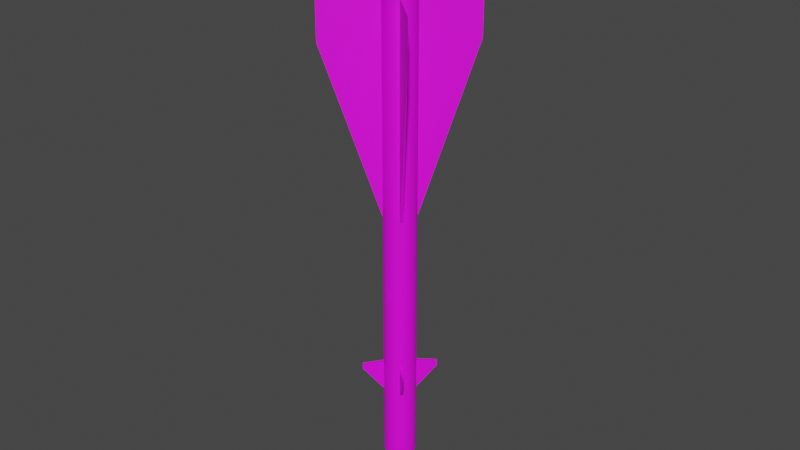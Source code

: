 # Source: R-40R.blend  (saved by Blender 2.80.75; exported with 4.5.12 LTS)
import bpy
from mathutils import Matrix  # noqa: F401  (used for matrix-valued properties, if any)

bpy.ops.wm.read_factory_settings(use_empty=True)
scene = bpy.context.scene
scene.name = 'Scene'

# ---- collections
col_collection = bpy.data.collections.new('Collection'); scene.collection.children.link(col_collection)

# ---- images (referenced by path relative to the original .blend; pixels are not part of the script)
import os
ASSET_DIR = os.environ.get("B2B_ASSET_DIR", "")  # directory of the original .blend (textures are referenced by path, not embedded)
HERE = os.path.dirname(os.path.abspath(__file__))  # packed textures are extracted next to this script under _unpacked/

def load_image(name, relpath, width, height, colorspace="sRGB"):
    """Load a texture the original file referenced (path relative to the .blend, or extracted next to this script)."""
    p = next((c for c in (os.path.join(HERE, relpath), os.path.join(ASSET_DIR, relpath)) if relpath and os.path.exists(c)), "")
    if p:
        img = bpy.data.images.load(p, check_existing=True)
        img.name = name
    else:  # same state as the original file: an image datablock whose file is absent (Cycles renders it pink)
        img = bpy.data.images.new(name, width, height)
        img.source = "FILE"
        img.filepath = "//" + (relpath or name)
    img.colorspace_settings.name = colorspace
    return img
img_r_23_png = load_image('R-23.png', 'R-23.png', 1024, 1024, 'sRGB')

# ---- materials (node trees are filled in below, after node groups)
mat_r40r = bpy.data.materials.new('R40R')
mat_r40r.use_transparent_shadow = False

# ---- material node trees
mat_r40r.use_nodes = True; mat_r40r.node_tree.nodes.clear()
_N = mat_r40r.node_tree.nodes; _L = mat_r40r.node_tree.links
n0 = _N.new('ShaderNodeOutputMaterial'); n0.name = 'Material Output'; n0.location = (300, 300)
n1 = _N.new('ShaderNodeBsdfPrincipled'); n1.name = 'Principled BSDF'; n1.location = (10, 300)
n1.distribution = 'GGX'
n1.subsurface_method = 'BURLEY'
n1.inputs[3].default_value = 1.45
n1.inputs[27].default_value = (0.0, 0.0, 0.0, 1.0)
n1.inputs[28].default_value = 1.0
n2 = _N.new('ShaderNodeTexImage'); n2.name = 'Image Texture'; n2.location = (-263, 153)
n2.image = img_r_23_png
_L.new(n1.outputs[0], n0.inputs[0])
_L.new(n2.outputs[0], n1.inputs[0])
n0.is_active_output = True

# ---- world
world_world = bpy.data.worlds.new('World'); scene.world = world_world
world_world.use_nodes = True; world_world.node_tree.nodes.clear()
_N = world_world.node_tree.nodes; _L = world_world.node_tree.links
n0 = _N.new('ShaderNodeOutputWorld'); n0.name = 'World Output'; n0.location = (300, 300)
n1 = _N.new('ShaderNodeBackground'); n1.name = 'Background'; n1.location = (10, 300)
n1.inputs[0].default_value = (0.05088, 0.05088, 0.05088, 1.0)
_L.new(n1.outputs[0], n0.inputs[0])
n0.is_active_output = True
world_world.color = (0.05088, 0.05088, 0.05088)
world_world.use_sun_shadow = False
world_world.sun_shadow_jitter_overblur = 0.0

# ---- meshes
me_cylinder = bpy.data.meshes.new('Cylinder')
me_cylinder.from_pydata([(0.1007, 0.9949, -16.79), (0.1007, 0.9949, 15.17), (0.2929, 0.9562, -16.79), (0.2929, 0.9562, 15.17), (0.4738, 0.8806, -16.79), (0.4738, 0.8806, 15.17), (0.6365, 0.7713, -16.79), (0.6365, 0.7713, 15.17), (0.7747, 0.6323, -16.79), (0.7747, 0.6323, 15.17), (0.8832, 0.469, -16.79), (0.8832, 0.469, 15.17), (0.9577, 0.2877, -16.79), (0.9577, 0.2877, 15.17), (0.9954, 0.09533, -16.79), (0.9954, 0.09533, 15.17), (0.9949, -0.1007, -16.79), (0.9949, -0.1007, 15.17), (0.9562, -0.2929, -16.79), (0.9562, -0.2929, 15.17), (0.8806, -0.4738, -16.79), (0.8806, -0.4738, 15.17), (0.7713, -0.6365, -16.79), (0.7713, -0.6365, 15.17), (0.6323, -0.7747, -16.79), (0.6323, -0.7747, 15.17), (0.469, -0.8832, -16.79), (0.469, -0.8832, 15.17), (0.2877, -0.9577, -16.79), (0.2877, -0.9577, 15.17), (0.09533, -0.9954, -16.79), (0.09533, -0.9954, 15.17), (-0.1007, -0.9949, -16.79), (-0.1007, -0.9949, 15.17), (-0.2929, -0.9562, -16.79), (-0.2929, -0.9562, 15.17), (-0.4738, -0.8806, -16.79), (-0.4738, -0.8806, 15.17), (-0.6365, -0.7713, -16.79), (-0.6365, -0.7713, 15.17), (-0.7747, -0.6323, -16.79), (-0.7747, -0.6323, 15.17), (-0.8832, -0.469, -16.79), (-0.8832, -0.469, 15.17), (-0.9577, -0.2877, -16.79), (-0.9577, -0.2877, 15.17), (-0.9954, -0.09533, -16.79), (-0.9954, -0.09533, 15.17), (-0.9949, 0.1007, -16.79), (-0.9949, 0.1007, 15.17), (-0.9562, 0.2929, -16.79), (-0.9562, 0.2929, 15.17), (-0.8806, 0.4738, -16.79), (-0.8806, 0.4738, 15.17), (-0.7713, 0.6365, -16.79), (-0.7713, 0.6365, 15.17), (-0.6323, 0.7747, -16.79), (-0.6323, 0.7747, 15.17), (-0.469, 0.8832, -16.79), (-0.469, 0.8832, 15.17), (-0.2877, 0.9577, -16.79), (-0.2877, 0.9577, 15.17), (-0.09533, 0.9954, -16.79), (-0.09533, 0.9954, 15.17), (-0.1749, 0.5821, 16.29), (-0.2851, 0.5368, 16.29), (-0.3843, 0.4709, 16.29), (-0.4688, 0.3869, 16.29), (-0.5353, 0.288, 16.29), (-0.5812, 0.178, 16.29), (-0.6047, 0.06121, 16.29), (-0.605, -0.05794, 16.29), (-0.5821, -0.1749, 16.29), (-0.5368, -0.2851, 16.29), (-0.4709, -0.3843, 16.29), (-0.3869, -0.4688, 16.29), (-0.288, -0.5353, 16.29), (-0.178, -0.5812, 16.29), (-0.06121, -0.6047, 16.29), (0.05794, -0.605, 16.29), (0.1749, -0.5821, 16.29), (0.2851, -0.5368, 16.29), (0.3843, -0.4709, 16.29), (0.4688, -0.3869, 16.29), (0.5353, -0.288, 16.29), (0.5812, -0.178, 16.29), (0.6047, -0.06121, 16.29), (0.605, 0.05794, 16.29), (0.5821, 0.1749, 16.29), (0.5368, 0.2851, 16.29), (0.4709, 0.3843, 16.29), (0.3869, 0.4688, 16.29), (0.288, 0.5353, 16.29), (0.06121, 0.6047, 16.29), (0.178, 0.5812, 16.29), (-0.05794, 0.605, 16.29), (0.07225, 0.7139, 16.29), (-0.0684, 0.7142, 16.29), (-0.2064, 0.6872, 16.29), (-0.3365, 0.6337, 16.29), (-0.4537, 0.5559, 16.29), (-0.5534, 0.4567, 16.29), (-0.6319, 0.3399, 16.29), (-0.686, 0.2101, 16.29), (-0.7139, 0.07226, 16.29), (-0.7142, -0.0684, 16.29), (-0.6872, -0.2064, 16.29), (-0.6337, -0.3365, 16.29), (-0.5559, -0.4537, 16.29), (-0.4567, -0.5534, 16.29), (-0.3399, -0.6319, 16.29), (-0.2101, -0.686, 16.29), (-0.07226, -0.7139, 16.29), (0.0684, -0.7142, 16.29), (0.2064, -0.6872, 16.29), (0.3365, -0.6337, 16.29), (0.4537, -0.5559, 16.29), (0.5534, -0.4567, 16.29), (0.6319, -0.3399, 16.29), (0.686, -0.2101, 16.29), (0.7139, -0.07225, 16.29), (0.7142, 0.0684, 16.29), (0.6872, 0.2064, 16.29), (0.6337, 0.3365, 16.29), (0.5559, 0.4537, 16.29), (0.4567, 0.5534, 16.29), (0.3399, 0.6319, 16.29), (0.2101, 0.686, 16.29), (0.01974, 0.195, 18.05), (-0.01869, 0.1951, 18.05), (-0.05639, 0.1877, 18.05), (-0.09193, 0.1731, 18.05), (-0.1239, 0.1518, 18.05), (-0.1512, 0.1248, 18.05), (-0.1726, 0.09286, 18.05), (-0.1874, 0.0574, 18.05), (-0.195, 0.01974, 18.05), (-0.1951, -0.01868, 18.05), (-0.1877, -0.05639, 18.05), (-0.1731, -0.09193, 18.05), (-0.1518, -0.1239, 18.05), (-0.1248, -0.1512, 18.05), (-0.09286, -0.1726, 18.05), (-0.0574, -0.1874, 18.05), (-0.01974, -0.195, 18.05), (0.01868, -0.1951, 18.05), (0.05639, -0.1877, 18.05), (0.09192, -0.1731, 18.05), (0.1239, -0.1518, 18.05), (0.1512, -0.1247, 18.05), (0.1726, -0.09286, 18.05), (0.1874, -0.0574, 18.05), (0.195, -0.01974, 18.05), (0.1951, 0.01869, 18.05), (0.1877, 0.05639, 18.05), (0.1731, 0.09193, 18.05), (0.1518, 0.1239, 18.05), (0.1247, 0.1512, 18.05), (0.09286, 0.1726, 18.05), (0.0574, 0.1874, 18.05), (0.07504, 0.7414, 16.29), (-0.07104, 0.7418, 16.29), (-0.2144, 0.7137, 16.29), (-0.3495, 0.6582, 16.29), (-0.4712, 0.5773, 16.29), (-0.5748, 0.4743, 16.29), (-0.6563, 0.3531, 16.29), (-0.7125, 0.2182, 16.29), (-0.7414, 0.07505, 16.29), (-0.7418, -0.07104, 16.29), (-0.7137, -0.2144, 16.29), (-0.6582, -0.3495, 16.29), (-0.5773, -0.4712, 16.29), (-0.4743, -0.5748, 16.29), (-0.3531, -0.6563, 16.29), (-0.2182, -0.7125, 16.29), (-0.07505, -0.7414, 16.29), (0.07104, -0.7418, 16.29), (0.2144, -0.7137, 16.29), (0.3495, -0.6582, 16.29), (0.4712, -0.5773, 16.29), (0.5748, -0.4743, 16.29), (0.6563, -0.3531, 16.29), (0.7125, -0.2182, 16.29), (0.7414, -0.07504, 16.29), (0.7418, 0.07104, 16.29), (0.7137, 0.2144, 16.29), (0.6582, 0.3495, 16.29), (0.5773, 0.4712, 16.29), (0.4743, 0.5748, 16.29), (0.3531, 0.6563, 16.29), (0.2182, 0.7125, 16.29), (0.05842, 0.5772, 16.29), (-0.0553, 0.5775, 16.29), (-0.1669, 0.5556, 16.29), (-0.2721, 0.5123, 16.29), (-0.3668, 0.4494, 16.29), (-0.4474, 0.3692, 16.29), (-0.5109, 0.2748, 16.29), (-0.5547, 0.1699, 16.29), (-0.5772, 0.05842, 16.29), (-0.5775, -0.0553, 16.29), (-0.5556, -0.1669, 16.29), (-0.5123, -0.2721, 16.29), (-0.4494, -0.3668, 16.29), (-0.3692, -0.4474, 16.29), (-0.2748, -0.5109, 16.29), (-0.1699, -0.5547, 16.29), (-0.05842, -0.5772, 16.29), (0.0553, -0.5775, 16.29), (0.1669, -0.5556, 16.29), (0.2721, -0.5123, 16.29), (0.3668, -0.4494, 16.29), (0.4474, -0.3692, 16.29), (0.5109, -0.2748, 16.29), (0.5547, -0.1699, 16.29), (0.5772, -0.05842, 16.29), (0.5775, 0.0553, 16.29), (0.5556, 0.1669, 16.29), (0.5123, 0.2721, 16.29), (0.4494, 0.3668, 16.29), (0.3692, 0.4474, 16.29), (0.2748, 0.5109, 16.29), (0.1699, 0.5547, 16.29), (-0.0684, 0.7142, 15.91), (-0.05794, 0.605, 15.91), (0.06121, 0.6047, 15.91), (0.07225, 0.7139, 15.91), (-0.2064, 0.6872, 15.91), (-0.1749, 0.5821, 15.91), (-0.3365, 0.6337, 15.91), (-0.2851, 0.5368, 15.91), (-0.4537, 0.5559, 15.91), (-0.3843, 0.4709, 15.91), (-0.5534, 0.4567, 15.91), (-0.4688, 0.3869, 15.91), (-0.6319, 0.3399, 15.91), (-0.5353, 0.288, 15.91), (-0.686, 0.2101, 15.91), (-0.5812, 0.178, 15.91), (-0.7139, 0.07226, 15.91), (-0.6047, 0.06121, 15.91), (-0.7142, -0.0684, 15.91), (-0.605, -0.05794, 15.91), (-0.6872, -0.2064, 15.91), (-0.5821, -0.1749, 15.91), (-0.6337, -0.3365, 15.91), (-0.5368, -0.2851, 15.91), (-0.5559, -0.4537, 15.91), (-0.4709, -0.3843, 15.91), (-0.4567, -0.5534, 15.91), (-0.3869, -0.4688, 15.91), (-0.3399, -0.6319, 15.91), (-0.288, -0.5353, 15.91), (-0.2101, -0.686, 15.91), (-0.178, -0.5812, 15.91), (-0.07226, -0.7139, 15.91), (-0.06121, -0.6047, 15.91), (0.0684, -0.7142, 15.91), (0.05794, -0.605, 15.91), (0.2064, -0.6872, 15.91), (0.1749, -0.5821, 15.91), (0.3365, -0.6337, 15.91), (0.2851, -0.5368, 15.91), (0.4537, -0.5559, 15.91), (0.3843, -0.4709, 15.91), (0.5534, -0.4567, 15.91), (0.4688, -0.3869, 15.91), (0.6319, -0.3399, 15.91), (0.5353, -0.288, 15.91), (0.686, -0.2101, 15.91), (0.5812, -0.178, 15.91), (0.7139, -0.07225, 15.91), (0.6047, -0.06121, 15.91), (0.7142, 0.0684, 15.91), (0.605, 0.05794, 15.91), (0.6872, 0.2064, 15.91), (0.5821, 0.1749, 15.91), (0.6337, 0.3365, 15.91), (0.5368, 0.2851, 15.91), (0.5559, 0.4537, 15.91), (0.4709, 0.3843, 15.91), (0.4567, 0.5534, 15.91), (0.3869, 0.4688, 15.91), (0.3399, 0.6319, 15.91), (0.288, 0.5353, 15.91), (0.2101, 0.686, 15.91), (0.178, 0.5812, 15.91), (0.0304, 0.3003, 18.05), (-0.02878, 0.3005, 18.05), (-0.08685, 0.2891, 18.05), (-0.1416, 0.2666, 18.05), (-0.1909, 0.2339, 18.05), (-0.2328, 0.1921, 18.05), (-0.2658, 0.143, 18.05), (-0.2886, 0.08841, 18.05), (-0.3003, 0.0304, 18.05), (-0.3005, -0.02878, 18.05), (-0.2891, -0.08685, 18.05), (-0.2666, -0.1416, 18.05), (-0.2339, -0.1909, 18.05), (-0.1921, -0.2328, 18.05), (-0.143, -0.2658, 18.05), (-0.08841, -0.2886, 18.05), (-0.0304, -0.3003, 18.05), (0.02877, -0.3005, 18.05), (0.08684, -0.2891, 18.05), (0.1416, -0.2666, 18.05), (0.1909, -0.2339, 18.05), (0.2328, -0.1921, 18.05), (0.2658, -0.143, 18.05), (0.2886, -0.08841, 18.05), (0.3003, -0.0304, 18.05), (0.3005, 0.02878, 18.05), (0.2891, 0.08685, 18.05), (0.2666, 0.1416, 18.05), (0.2339, 0.1909, 18.05), (0.1921, 0.2328, 18.05), (0.143, 0.2658, 18.05), (0.0884, 0.2886, 18.05), (0.1007, 0.9949, -12.22), (0.2929, 0.9562, -12.22), (0.4738, 0.8806, -12.22), (0.6365, 0.7713, -12.22), (0.7747, 0.6323, -12.22), (0.8832, 0.469, -12.22), (0.9577, 0.2877, -12.22), (0.9954, 0.09533, -12.22), (0.9949, -0.1007, -12.22), (0.9562, -0.2929, -12.22), (0.8806, -0.4738, -12.22), (0.7713, -0.6365, -12.22), (0.6323, -0.7747, -12.22), (0.469, -0.8832, -12.22), (0.2877, -0.9577, -12.22), (0.09533, -0.9954, -12.22), (-0.1007, -0.9949, -12.22), (-0.2929, -0.9562, -12.22), (-0.4738, -0.8806, -12.22), (-0.6365, -0.7713, -12.22), (-0.7747, -0.6323, -12.22), (-0.8832, -0.469, -12.22), (-0.9577, -0.2877, -12.22), (-0.9954, -0.09533, -12.22), (-0.9949, 0.1007, -12.22), (-0.9562, 0.2929, -12.22), (-0.8806, 0.4738, -12.22), (-0.7713, 0.6365, -12.22), (-0.6323, 0.7747, -12.22), (-0.469, 0.8832, -12.22), (-0.2877, 0.9577, -12.22), (-0.09533, 0.9954, -12.22), (0.1007, 0.9949, -10.28), (0.2929, 0.9562, -10.28), (0.4738, 0.8806, -10.28), (0.6365, 0.7713, -10.28), (0.7747, 0.6323, -10.28), (0.8832, 0.469, -10.28), (0.9577, 0.2877, -10.28), (0.9954, 0.09533, -10.28), (0.9949, -0.1007, -10.28), (0.9562, -0.2929, -10.28), (0.8806, -0.4738, -10.28), (0.7713, -0.6365, -10.28), (0.6323, -0.7747, -10.28), (0.469, -0.8832, -10.28), (0.2877, -0.9577, -10.28), (0.09533, -0.9954, -10.28), (-0.1007, -0.9949, -10.28), (-0.2929, -0.9562, -10.28), (-0.4738, -0.8806, -10.28), (-0.6365, -0.7713, -10.28), (-0.7747, -0.6323, -10.28), (-0.8832, -0.469, -10.28), (-0.9577, -0.2877, -10.28), (-0.9954, -0.09533, -10.28), (-0.9949, 0.1007, -10.28), (-0.9562, 0.2929, -10.28), (-0.8806, 0.4738, -10.28), (-0.7713, 0.6365, -10.28), (-0.6323, 0.7747, -10.28), (-0.469, 0.8832, -10.28), (-0.2877, 0.9577, -10.28), (-0.09533, 0.9954, -10.28), (0.1007, 0.9949, 12.45), (0.2929, 0.9562, 12.45), (0.4738, 0.8806, 12.45), (0.6365, 0.7713, 12.45), (0.7747, 0.6323, 12.45), (0.8832, 0.469, 12.45), (0.9577, 0.2877, 12.45), (0.9954, 0.09533, 12.45), (0.9949, -0.1007, 12.45), (0.9562, -0.2929, 12.45), (0.8806, -0.4738, 12.45), (0.7713, -0.6365, 12.45), (0.6323, -0.7747, 12.45), (0.469, -0.8832, 12.45), (0.2877, -0.9577, 12.45), (0.09533, -0.9954, 12.45), (-0.1007, -0.9949, 12.45), (-0.2929, -0.9562, 12.45), (-0.4738, -0.8806, 12.45), (-0.6365, -0.7713, 12.45), (-0.7747, -0.6323, 12.45), (-0.8832, -0.469, 12.45), (-0.9577, -0.2877, 12.45), (-0.9954, -0.09533, 12.45), (-0.9949, 0.1007, 12.45), (-0.9562, 0.2929, 12.45), (-0.8806, 0.4738, 12.45), (-0.7713, 0.6365, 12.45), (-0.6323, 0.7747, 12.45), (-0.469, 0.8832, 12.45), (-0.2877, 0.9577, 12.45), (-0.09533, 0.9954, 12.45), (0.2929, 0.9562, -0.4094), (0.4738, 0.8806, -0.4094), (0.6365, 0.7713, -0.4094), (0.7747, 0.6323, -0.4094), (0.8832, 0.469, -0.4094), (0.9577, 0.2877, -0.4094), (0.9954, 0.09533, -0.4094), (0.9949, -0.1007, -0.4094), (0.9562, -0.2929, -0.4094), (0.8806, -0.4738, -0.4094), (0.7713, -0.6365, -0.4094), (0.6323, -0.7747, -0.4094), (0.469, -0.8832, -0.4094), (0.2877, -0.9577, -0.4094), (0.09533, -0.9954, -0.4094), (-0.1007, -0.9949, -0.4094), (-0.2929, -0.9562, -0.4094), (-0.4738, -0.8806, -0.4094), (-0.6365, -0.7713, -0.4094), (-0.7747, -0.6323, -0.4094), (-0.8832, -0.469, -0.4094), (-0.9577, -0.2877, -0.4094), (-0.9954, -0.09533, -0.4094), (-0.9949, 0.1007, -0.4094), (-0.9562, 0.2929, -0.4094), (-0.8806, 0.4738, -0.4094), (-0.7713, 0.6365, -0.4094), (-0.6323, 0.7747, -0.4094), (-0.469, 0.8832, -0.4094), (-0.2877, 0.9577, -0.4094), (-0.09533, 0.9954, -0.4094), (0.1007, 0.9949, -0.4094), (3.11, -3.127, 12.45), (-3.127, -3.11, 12.45), (3.11, -3.127, 9.916), (3.127, 3.11, 12.45), (-3.127, -3.11, 9.916), (3.127, 3.11, 9.916), (-3.11, 3.127, 12.45), (1.598, -1.607, -10.79), (-3.11, 3.127, 9.916), (1.598, -1.607, -10.36), (1.607, 1.598, -10.36), (1.607, 1.598, -10.79), (-1.598, 1.607, -10.36), (-1.598, 1.607, -10.79), (-1.607, -1.598, -10.79), (-1.607, -1.598, -10.36), (0.01973, 0.195, 17.18), (-0.01869, 0.1951, 17.18), (-0.0564, 0.1877, 17.18), (-0.09193, 0.1731, 17.18), (-0.1239, 0.1518, 17.18), (-0.1512, 0.1248, 17.18), (-0.1726, 0.09286, 17.18), (-0.1874, 0.0574, 17.18), (-0.195, 0.01974, 17.18), (-0.1951, -0.01868, 17.18), (-0.1877, -0.05639, 17.18), (-0.1731, -0.09193, 17.18), (-0.1519, -0.1239, 17.18), (-0.1248, -0.1512, 17.18), (-0.09287, -0.1726, 17.18), (-0.05741, -0.1874, 17.18), (-0.01974, -0.195, 17.18), (0.01868, -0.1951, 17.18), (0.05638, -0.1877, 17.18), (0.09192, -0.1731, 17.18), (0.1239, -0.1518, 17.18), (0.1512, -0.1247, 17.18), (0.1726, -0.09286, 17.18), (0.1874, -0.0574, 17.18), (0.195, -0.01974, 17.18), (0.1951, 0.01869, 17.18), (0.1877, 0.05639, 17.18), (0.1731, 0.09193, 17.18), (0.1518, 0.1239, 17.18), (0.1247, 0.1512, 17.18), (0.09285, 0.1726, 17.18), (0.0574, 0.1874, 17.18), (-4.069e-06, -9.462e-07, -20.12)], [], [(384, 1, 3, 385), (385, 3, 5, 386), (386, 5, 7, 387), (387, 7, 9, 388), (388, 9, 11, 389), (389, 11, 13, 390), (390, 13, 15, 391), (391, 15, 17, 392), (392, 17, 19, 393), (393, 19, 21, 394), (394, 21, 23, 395), (395, 23, 25, 396), (396, 25, 27, 397), (397, 27, 29, 398), (398, 29, 31, 399), (399, 31, 33, 400), (400, 33, 35, 401), (401, 35, 37, 402), (402, 37, 39, 403), (403, 39, 41, 404), (404, 41, 43, 405), (405, 43, 45, 406), (406, 45, 47, 407), (407, 47, 49, 408), (408, 49, 51, 409), (409, 51, 53, 410), (410, 53, 55, 411), (411, 55, 57, 412), (412, 57, 59, 413), (413, 59, 61, 414), (17, 15, 185, 184), (414, 61, 63, 415), (415, 63, 1, 384), (210, 211, 307, 306), (35, 33, 176, 175), (53, 51, 167, 166), (9, 7, 189, 188), (27, 25, 180, 179), (45, 43, 171, 170), (63, 61, 162, 161), (19, 17, 184, 183), (37, 35, 175, 174), (55, 53, 166, 165), (11, 9, 188, 187), (29, 27, 179, 178), (47, 45, 170, 169), (3, 1, 160, 191), (1, 63, 161, 160), (21, 19, 183, 182), (39, 37, 174, 173), (57, 55, 165, 164), (13, 11, 187, 186), (31, 29, 178, 177), (49, 47, 169, 168), (5, 3, 191, 190), (23, 21, 182, 181), (41, 39, 173, 172), (59, 57, 164, 163), (15, 13, 186, 185), (33, 31, 177, 176), (51, 49, 168, 167), (7, 5, 190, 189), (25, 23, 181, 180), (43, 41, 172, 171), (61, 59, 163, 162), (84, 83, 267, 269), (96, 97, 224, 227), (122, 123, 278, 276), (83, 82, 265, 267), (121, 122, 276, 274), (82, 81, 263, 265), (120, 121, 274, 272), (81, 80, 261, 263), (119, 120, 272, 270), (80, 79, 259, 261), (118, 119, 270, 268), (79, 78, 257, 259), (117, 118, 268, 266), (78, 77, 255, 257), (116, 117, 266, 264), (77, 76, 253, 255), (115, 116, 264, 262), (76, 75, 251, 253), (114, 115, 262, 260), (75, 74, 249, 251), (113, 114, 260, 258), (74, 73, 247, 249), (112, 113, 258, 256), (73, 72, 245, 247), (111, 112, 256, 254), (72, 71, 243, 245), (110, 111, 254, 252), (71, 70, 241, 243), (109, 110, 252, 250), (70, 69, 239, 241), (108, 109, 250, 248), (69, 68, 237, 239), (197, 198, 294, 293), (211, 212, 308, 307), (198, 199, 295, 294), (212, 213, 309, 308), (199, 200, 296, 295), (213, 214, 310, 309), (200, 201, 297, 296), (214, 215, 311, 310), (201, 202, 298, 297), (215, 216, 312, 311), (202, 203, 299, 298), (216, 217, 313, 312), (203, 204, 300, 299), (217, 218, 314, 313), (204, 205, 301, 300), (218, 219, 315, 314), (205, 206, 302, 301), (192, 193, 289, 288), (219, 220, 316, 315), (206, 207, 303, 302), (193, 194, 290, 289), (220, 221, 317, 316), (207, 208, 304, 303), (194, 195, 291, 290), (221, 222, 318, 317), (208, 209, 305, 304), (195, 196, 292, 291), (222, 223, 319, 318), (209, 210, 306, 305), (196, 197, 293, 292), (223, 192, 288, 319), (97, 96, 160, 161), (98, 97, 161, 162), (99, 98, 162, 163), (100, 99, 163, 164), (101, 100, 164, 165), (102, 101, 165, 166), (103, 102, 166, 167), (104, 103, 167, 168), (105, 104, 168, 169), (106, 105, 169, 170), (107, 106, 170, 171), (108, 107, 171, 172), (109, 108, 172, 173), (110, 109, 173, 174), (111, 110, 174, 175), (112, 111, 175, 176), (113, 112, 176, 177), (114, 113, 177, 178), (115, 114, 178, 179), (116, 115, 179, 180), (117, 116, 180, 181), (118, 117, 181, 182), (119, 118, 182, 183), (120, 119, 183, 184), (121, 120, 184, 185), (122, 121, 185, 186), (123, 122, 186, 187), (124, 123, 187, 188), (125, 124, 188, 189), (126, 125, 189, 190), (127, 126, 190, 191), (96, 127, 191, 160), (93, 95, 193, 192), (95, 64, 194, 193), (64, 65, 195, 194), (65, 66, 196, 195), (66, 67, 197, 196), (67, 68, 198, 197), (68, 69, 199, 198), (69, 70, 200, 199), (70, 71, 201, 200), (71, 72, 202, 201), (72, 73, 203, 202), (73, 74, 204, 203), (74, 75, 205, 204), (75, 76, 206, 205), (76, 77, 207, 206), (77, 78, 208, 207), (78, 79, 209, 208), (79, 80, 210, 209), (80, 81, 211, 210), (81, 82, 212, 211), (82, 83, 213, 212), (83, 84, 214, 213), (84, 85, 215, 214), (85, 86, 216, 215), (86, 87, 217, 216), (87, 88, 218, 217), (88, 89, 219, 218), (89, 90, 220, 219), (90, 91, 221, 220), (91, 92, 222, 221), (92, 94, 223, 222), (94, 93, 192, 223), (225, 226, 227, 224), (229, 225, 224, 228), (231, 229, 228, 230), (233, 231, 230, 232), (235, 233, 232, 234), (237, 235, 234, 236), (239, 237, 236, 238), (241, 239, 238, 240), (243, 241, 240, 242), (245, 243, 242, 244), (247, 245, 244, 246), (249, 247, 246, 248), (251, 249, 248, 250), (253, 251, 250, 252), (255, 253, 252, 254), (257, 255, 254, 256), (259, 257, 256, 258), (261, 259, 258, 260), (263, 261, 260, 262), (265, 263, 262, 264), (267, 265, 264, 266), (269, 267, 266, 268), (271, 269, 268, 270), (273, 271, 270, 272), (275, 273, 272, 274), (277, 275, 274, 276), (279, 277, 276, 278), (281, 279, 278, 280), (283, 281, 280, 282), (285, 283, 282, 284), (287, 285, 284, 286), (226, 287, 286, 227), (123, 124, 280, 278), (97, 98, 228, 224), (85, 84, 269, 271), (124, 125, 282, 280), (98, 99, 230, 228), (86, 85, 271, 273), (125, 126, 284, 282), (99, 100, 232, 230), (87, 86, 273, 275), (126, 127, 286, 284), (100, 101, 234, 232), (88, 87, 275, 277), (127, 96, 227, 286), (101, 102, 236, 234), (89, 88, 277, 279), (95, 93, 226, 225), (102, 103, 238, 236), (90, 89, 279, 281), (64, 95, 225, 229), (103, 104, 240, 238), (91, 90, 281, 283), (65, 64, 229, 231), (104, 105, 242, 240), (92, 91, 283, 285), (66, 65, 231, 233), (105, 106, 244, 242), (94, 92, 285, 287), (67, 66, 233, 235), (106, 107, 246, 244), (93, 94, 287, 226), (68, 67, 235, 237), (107, 108, 248, 246), (129, 128, 288, 289), (130, 129, 289, 290), (131, 130, 290, 291), (132, 131, 291, 292), (133, 132, 292, 293), (134, 133, 293, 294), (135, 134, 294, 295), (136, 135, 295, 296), (137, 136, 296, 297), (138, 137, 297, 298), (139, 138, 298, 299), (140, 139, 299, 300), (141, 140, 300, 301), (142, 141, 301, 302), (143, 142, 302, 303), (144, 143, 303, 304), (145, 144, 304, 305), (146, 145, 305, 306), (147, 146, 306, 307), (148, 147, 307, 308), (149, 148, 308, 309), (150, 149, 309, 310), (151, 150, 310, 311), (152, 151, 311, 312), (153, 152, 312, 313), (154, 153, 313, 314), (155, 154, 314, 315), (156, 155, 315, 316), (157, 156, 316, 317), (158, 157, 317, 318), (159, 158, 318, 319), (128, 159, 319, 288), (142, 143, 479, 478), (62, 351, 320, 0), (60, 350, 351, 62), (58, 349, 350, 60), (56, 348, 349, 58), (54, 347, 348, 56), (52, 346, 347, 54), (50, 345, 346, 52), (48, 344, 345, 50), (46, 343, 344, 48), (44, 342, 343, 46), (42, 341, 342, 44), (40, 340, 341, 42), (38, 339, 340, 40), (36, 338, 339, 38), (34, 337, 338, 36), (32, 336, 337, 34), (30, 335, 336, 32), (28, 334, 335, 30), (26, 333, 334, 28), (24, 332, 333, 26), (22, 331, 332, 24), (20, 330, 331, 22), (18, 329, 330, 20), (16, 328, 329, 18), (14, 327, 328, 16), (12, 326, 327, 14), (10, 325, 326, 12), (8, 324, 325, 10), (6, 323, 324, 8), (4, 322, 323, 6), (2, 321, 322, 4), (0, 320, 321, 2), (351, 383, 352, 320), (350, 382, 383, 351), (349, 381, 382, 350), (348, 380, 381, 349), (380, 348, 461, 460), (346, 378, 379, 347), (345, 377, 378, 346), (344, 376, 377, 345), (343, 375, 376, 344), (342, 374, 375, 343), (341, 373, 374, 342), (340, 372, 373, 341), (340, 339, 462), (338, 370, 371, 339), (337, 369, 370, 338), (336, 368, 369, 337), (335, 367, 368, 336), (334, 366, 367, 335), (333, 365, 366, 334), (332, 364, 365, 333), (363, 364, 457), (330, 362, 363, 331), (329, 361, 362, 330), (328, 360, 361, 329), (327, 359, 360, 328), (326, 358, 359, 327), (325, 357, 358, 326), (324, 356, 357, 325), (356, 324, 459, 458), (322, 354, 355, 323), (321, 353, 354, 322), (320, 352, 353, 321), (446, 415, 384, 447), (445, 414, 415, 446), (444, 413, 414, 445), (443, 412, 413, 444), (442, 411, 454, 456), (441, 410, 411, 442), (440, 409, 410, 441), (439, 408, 409, 440), (438, 407, 408, 439), (437, 406, 407, 438), (436, 405, 406, 437), (435, 404, 405, 436), (404, 435, 452, 449), (433, 402, 403, 434), (432, 401, 402, 433), (431, 400, 401, 432), (430, 399, 400, 431), (429, 398, 399, 430), (428, 397, 398, 429), (427, 396, 397, 428), (395, 396, 448), (425, 394, 395, 426), (424, 393, 394, 425), (423, 392, 393, 424), (422, 391, 392, 423), (421, 390, 391, 422), (420, 389, 390, 421), (419, 388, 389, 420), (418, 387, 451, 453), (417, 386, 387, 418), (416, 385, 386, 417), (447, 384, 385, 416), (352, 447, 416, 353), (353, 416, 417, 354), (354, 417, 418, 355), (355, 418, 419, 356), (356, 419, 420, 357), (357, 420, 421, 358), (358, 421, 422, 359), (359, 422, 423, 360), (360, 423, 424, 361), (361, 424, 425, 362), (362, 425, 426, 363), (363, 426, 427, 364), (364, 427, 428, 365), (365, 428, 429, 366), (366, 429, 430, 367), (367, 430, 431, 368), (368, 431, 432, 369), (369, 432, 433, 370), (370, 433, 434, 371), (371, 434, 435, 372), (372, 435, 436, 373), (373, 436, 437, 374), (374, 437, 438, 375), (375, 438, 439, 376), (376, 439, 440, 377), (377, 440, 441, 378), (378, 441, 442, 379), (379, 442, 443, 380), (380, 443, 444, 381), (381, 444, 445, 382), (382, 445, 446, 383), (383, 446, 447, 352), (426, 395, 448, 450), (427, 426, 450), (396, 427, 450, 448), (403, 404, 449), (434, 403, 449, 452), (435, 434, 452), (419, 418, 453), (387, 388, 451), (388, 419, 453, 451), (443, 442, 456), (411, 412, 454), (412, 443, 456, 454), (331, 363, 457, 455), (364, 332, 455, 457), (332, 331, 455), (324, 323, 459), (323, 355, 458, 459), (355, 356, 458), (347, 379, 460, 461), (348, 347, 461), (379, 380, 460), (372, 340, 462, 463), (371, 372, 463), (339, 371, 463, 462), (464, 465, 466, 467, 468, 469, 470, 471, 472, 473, 474, 475, 476, 477, 478, 479, 480, 481, 482, 483, 484, 485, 486, 487, 488, 489, 490, 491, 492, 493, 494, 495), (129, 130, 466, 465), (156, 157, 493, 492), (143, 144, 480, 479), (130, 131, 467, 466), (157, 158, 494, 493), (144, 145, 481, 480), (131, 132, 468, 467), (158, 159, 495, 494), (145, 146, 482, 481), (132, 133, 469, 468), (159, 128, 464, 495), (146, 147, 483, 482), (133, 134, 470, 469), (147, 148, 484, 483), (134, 135, 471, 470), (148, 149, 485, 484), (135, 136, 472, 471), (149, 150, 486, 485), (136, 137, 473, 472), (150, 151, 487, 486), (137, 138, 474, 473), (151, 152, 488, 487), (138, 139, 475, 474), (152, 153, 489, 488), (139, 140, 476, 475), (153, 154, 490, 489), (140, 141, 477, 476), (154, 155, 491, 490), (141, 142, 478, 477), (128, 129, 465, 464), (155, 156, 492, 491), (10, 12, 496), (28, 30, 496), (46, 48, 496), (2, 4, 496), (20, 22, 496), (38, 40, 496), (56, 58, 496), (12, 14, 496), (30, 32, 496), (48, 50, 496), (4, 6, 496), (22, 24, 496), (40, 42, 496), (58, 60, 496), (14, 16, 496), (32, 34, 496), (50, 52, 496), (6, 8, 496), (24, 26, 496), (42, 44, 496), (60, 62, 496), (16, 18, 496), (34, 36, 496), (52, 54, 496), (8, 10, 496), (26, 28, 496), (44, 46, 496), (0, 2, 496), (62, 0, 496), (18, 20, 496), (36, 38, 496), (54, 56, 496)])
_uv = me_cylinder.uv_layers.new(name='UVMap')
_uv.uv.foreach_set('vector', [0.03939, 0.08765, 0.03939, 0.02737, 0.0425, 0.02739, 0.0425, 0.08767, 0.0425, 0.08767, 0.0425, 0.02739, 0.04604, 0.02741, 0.04604, 0.08769, 0.04604, 0.08769, 0.04604, 0.02741, 0.04986, 0.02742, 0.04986, 0.0877, 0.04986, 0.0877, 0.04986, 0.02742, 0.05383, 0.02742, 0.05383, 0.0877, 0.05383, 0.0877, 0.05383, 0.02742, 0.05779, 0.02742, 0.05779, 0.0877, 0.05779, 0.0877, 0.05779, 0.02742, 0.06159, 0.02741, 0.06159, 0.08769, 0.06159, 0.08769, 0.06159, 0.02741, 0.06508, 0.02739, 0.06508, 0.08767, 0.06508, 0.08767, 0.06508, 0.02739, 0.06813, 0.02737, 0.06813, 0.08765, 0.07503, 0.08765, 0.07503, 0.02737, 0.07814, 0.02739, 0.07814, 0.08767, 0.07814, 0.08767, 0.07814, 0.02739, 0.08167, 0.02741, 0.08167, 0.08769, 0.08167, 0.08769, 0.08167, 0.02741, 0.0855, 0.02742, 0.0855, 0.0877, 0.0855, 0.0877, 0.0855, 0.02742, 0.08947, 0.02742, 0.08947, 0.0877, 0.08947, 0.0877, 0.08947, 0.02742, 0.09343, 0.02742, 0.09343, 0.0877, 0.09343, 0.0877, 0.09343, 0.02742, 0.09723, 0.02741, 0.09723, 0.08769, 0.09723, 0.08769, 0.09723, 0.02741, 0.1007, 0.02739, 0.1007, 0.08767, 0.1007, 0.08767, 0.1007, 0.02739, 0.1038, 0.02737, 0.1038, 0.08765, 0.003759, 0.08765, 0.003759, 0.02737, 0.006868, 0.02739, 0.006868, 0.08767, 0.006868, 0.08767, 0.006868, 0.02739, 0.0104, 0.02741, 0.0104, 0.08769, 0.0104, 0.08769, 0.0104, 0.02741, 0.01423, 0.02742, 0.01423, 0.0877, 0.01423, 0.0877, 0.01423, 0.02742, 0.0182, 0.02742, 0.0182, 0.0877, 0.0182, 0.0877, 0.0182, 0.02742, 0.02216, 0.02742, 0.02216, 0.0877, 0.02216, 0.0877, 0.02216, 0.02742, 0.02596, 0.02741, 0.02596, 0.08769, 0.02596, 0.08769, 0.02596, 0.02741, 0.02945, 0.02739, 0.02945, 0.08767, 0.02945, 0.08767, 0.02945, 0.02739, 0.0325, 0.02737, 0.0325, 0.08765, 0.1107, 0.08764, 0.1107, 0.02736, 0.1138, 0.02737, 0.1138, 0.08765, 0.1138, 0.08765, 0.1138, 0.02737, 0.1174, 0.02737, 0.1174, 0.08765, 0.1174, 0.08765, 0.1174, 0.02737, 0.1212, 0.02737, 0.1212, 0.08765, 0.1212, 0.08765, 0.1212, 0.02737, 0.1252, 0.02737, 0.1252, 0.08765, 0.1252, 0.08765, 0.1252, 0.02737, 0.1291, 0.02737, 0.1291, 0.08765, 0.1291, 0.08765, 0.1291, 0.02737, 0.1329, 0.02737, 0.1329, 0.08765, 0.06813, 0.02737, 0.06508, 0.02739, 0.06216, 0.002516, 0.06443, 0.002499, 0.1329, 0.08765, 0.1329, 0.02737, 0.1364, 0.02736, 0.1364, 0.08764, 0.1364, 0.08764, 0.1364, 0.02736, 0.1394, 0.02736, 0.1394, 0.08764, 0.4784, 0.8541, 0.483, 0.8541, 0.4855, 0.9296, 0.483, 0.9296, 0.006868, 0.02739, 0.003759, 0.02737, 0.007378, 0.002501, 0.009694, 0.002517, 0.1174, 0.02737, 0.1138, 0.02737, 0.1166, 0.002515, 0.1192, 0.002519, 0.05383, 0.02742, 0.04986, 0.02742, 0.05081, 0.002536, 0.05377, 0.002539, 0.09343, 0.02742, 0.08947, 0.02742, 0.08941, 0.002538, 0.09236, 0.002536, 0.02596, 0.02741, 0.02216, 0.02742, 0.02109, 0.002536, 0.02392, 0.002528, 0.1364, 0.02736, 0.1329, 0.02737, 0.1308, 0.002518, 0.1334, 0.002514, 0.07814, 0.02739, 0.07503, 0.02737, 0.07865, 0.002501, 0.08097, 0.002517, 0.0104, 0.02741, 0.006868, 0.02739, 0.009694, 0.002517, 0.01233, 0.002529, 0.1212, 0.02737, 0.1174, 0.02737, 0.1192, 0.002519, 0.1221, 0.00252, 0.05779, 0.02742, 0.05383, 0.02742, 0.05377, 0.002539, 0.05672, 0.002536, 0.09723, 0.02741, 0.09343, 0.02742, 0.09236, 0.002536, 0.09519, 0.002528, 0.02945, 0.02739, 0.02596, 0.02741, 0.02392, 0.002528, 0.02652, 0.002516, 0.0425, 0.02739, 0.03939, 0.02737, 0.04301, 0.002501, 0.04533, 0.002517, 0.1394, 0.02736, 0.1364, 0.02736, 0.1334, 0.002514, 0.1356, 0.00251, 0.08167, 0.02741, 0.07814, 0.02739, 0.08097, 0.002517, 0.0836, 0.002529, 0.01423, 0.02742, 0.0104, 0.02741, 0.01233, 0.002529, 0.01518, 0.002536, 0.1252, 0.02737, 0.1212, 0.02737, 0.1221, 0.00252, 0.125, 0.002521, 0.06159, 0.02741, 0.05779, 0.02742, 0.05672, 0.002536, 0.05955, 0.002528, 0.1007, 0.02739, 0.09723, 0.02741, 0.09519, 0.002528, 0.09779, 0.002515, 0.0325, 0.02737, 0.02945, 0.02739, 0.02652, 0.002516, 0.02879, 0.002499, 0.04604, 0.02741, 0.0425, 0.02739, 0.04533, 0.002517, 0.04796, 0.002529, 0.0855, 0.02742, 0.08167, 0.02741, 0.0836, 0.002529, 0.08645, 0.002536, 0.0182, 0.02742, 0.01423, 0.02742, 0.01518, 0.002536, 0.01814, 0.002538, 0.1291, 0.02737, 0.1252, 0.02737, 0.125, 0.002521, 0.128, 0.00252, 0.06508, 0.02739, 0.06159, 0.02741, 0.05955, 0.002528, 0.06216, 0.002516, 0.1038, 0.02737, 0.1007, 0.02739, 0.09779, 0.002515, 0.1001, 0.002499, 0.1138, 0.02737, 0.1107, 0.02736, 0.1142, 0.002511, 0.1166, 0.002515, 0.04986, 0.02742, 0.04604, 0.02741, 0.04796, 0.002529, 0.05081, 0.002536, 0.08947, 0.02742, 0.0855, 0.02742, 0.08645, 0.002536, 0.08941, 0.002538, 0.02216, 0.02742, 0.0182, 0.02742, 0.01814, 0.002538, 0.02109, 0.002536, 0.1329, 0.02737, 0.1291, 0.02737, 0.128, 0.00252, 0.1308, 0.002518, 0.1814, 0.5527, 0.1814, 0.5552, 0.1729, 0.5552, 0.1729, 0.5527, 0.5538, 0.524, 0.5538, 0.5216, 0.5623, 0.5216, 0.5623, 0.524, 0.2383, 0.5183, 0.2383, 0.5154, 0.2469, 0.5154, 0.2469, 0.5183, 0.1814, 0.5552, 0.1814, 0.5578, 0.1729, 0.5578, 0.1729, 0.5552, 0.2384, 0.5211, 0.2383, 0.5183, 0.2469, 0.5183, 0.2469, 0.5211, 0.1814, 0.5578, 0.1814, 0.5605, 0.1729, 0.5605, 0.1729, 0.5578, 0.2384, 0.5234, 0.2384, 0.5211, 0.2469, 0.5211, 0.2469, 0.5234, 0.1814, 0.5605, 0.1814, 0.563, 0.1729, 0.563, 0.1729, 0.5605, 0.5538, 0.5318, 0.5538, 0.5294, 0.5623, 0.5294, 0.5623, 0.5318, 0.1814, 0.563, 0.1814, 0.5653, 0.1729, 0.5653, 0.1729, 0.563, 0.5538, 0.5346, 0.5538, 0.5318, 0.5623, 0.5318, 0.5623, 0.5346, 0.1814, 0.5653, 0.1814, 0.5673, 0.1729, 0.5673, 0.1729, 0.5653, 0.5538, 0.5376, 0.5538, 0.5346, 0.5623, 0.5346, 0.5623, 0.5376, 0.5504, 0.5494, 0.5504, 0.5515, 0.5418, 0.5515, 0.5419, 0.5494, 0.5538, 0.5407, 0.5538, 0.5376, 0.5623, 0.5376, 0.5623, 0.5407, 0.5504, 0.5515, 0.5504, 0.5538, 0.5418, 0.5538, 0.5418, 0.5515, 0.5538, 0.5438, 0.5538, 0.5407, 0.5623, 0.5407, 0.5623, 0.5438, 0.5504, 0.5538, 0.5504, 0.5563, 0.5418, 0.5563, 0.5418, 0.5538, 0.5538, 0.5468, 0.5538, 0.5438, 0.5623, 0.5438, 0.5623, 0.5468, 0.5504, 0.5563, 0.5503, 0.559, 0.5418, 0.559, 0.5418, 0.5563, 0.5538, 0.5495, 0.5538, 0.5468, 0.5623, 0.5468, 0.5623, 0.5495, 0.5503, 0.559, 0.5504, 0.5616, 0.5418, 0.5616, 0.5418, 0.559, 0.5538, 0.5518, 0.5538, 0.5495, 0.5623, 0.5495, 0.5623, 0.5518, 0.5504, 0.5616, 0.5504, 0.5641, 0.5418, 0.5641, 0.5418, 0.5616, 0.2384, 0.5313, 0.2384, 0.5288, 0.2469, 0.5288, 0.2469, 0.5313, 0.5504, 0.5641, 0.5504, 0.5664, 0.5418, 0.5664, 0.5418, 0.5641, 0.2383, 0.534, 0.2384, 0.5313, 0.2469, 0.5313, 0.2469, 0.534, 0.5504, 0.5664, 0.5504, 0.5684, 0.5419, 0.5684, 0.5418, 0.5664, 0.2383, 0.537, 0.2383, 0.534, 0.2469, 0.534, 0.2469, 0.537, 0.1999, 0.5558, 0.1999, 0.5579, 0.1914, 0.5579, 0.1914, 0.5558, 0.2383, 0.5401, 0.2383, 0.537, 0.2469, 0.537, 0.2469, 0.5401, 0.1999, 0.5579, 0.1999, 0.5602, 0.1914, 0.5602, 0.1914, 0.5579, 0.4922, 0.8541, 0.4969, 0.8541, 0.4926, 0.9295, 0.4902, 0.9295, 0.483, 0.8541, 0.4879, 0.8541, 0.488, 0.9296, 0.4855, 0.9296, 0.4969, 0.8541, 0.5013, 0.8541, 0.4949, 0.9295, 0.4926, 0.9295, 0.4879, 0.8541, 0.4927, 0.8541, 0.4905, 0.9296, 0.488, 0.9296, 0.5013, 0.8541, 0.5051, 0.8541, 0.4969, 0.9295, 0.4949, 0.9295, 0.4927, 0.8541, 0.4974, 0.8541, 0.493, 0.9296, 0.4905, 0.9296, 0.471, 0.8534, 0.4747, 0.8534, 0.4814, 0.9289, 0.4795, 0.9289, 0.4974, 0.8541, 0.5017, 0.8542, 0.4952, 0.9297, 0.493, 0.9296, 0.4747, 0.8534, 0.479, 0.8534, 0.4837, 0.9289, 0.4814, 0.9289, 0.5017, 0.8542, 0.5055, 0.8542, 0.4972, 0.9297, 0.4952, 0.9297, 0.479, 0.8534, 0.4836, 0.8534, 0.4861, 0.9289, 0.4837, 0.9289, 0.4703, 0.8539, 0.4741, 0.8538, 0.4808, 0.9293, 0.4789, 0.9294, 0.4836, 0.8534, 0.4885, 0.8533, 0.4886, 0.9289, 0.4861, 0.9289, 0.4741, 0.8538, 0.4784, 0.8538, 0.483, 0.9293, 0.4808, 0.9293, 0.4885, 0.8533, 0.4933, 0.8534, 0.4911, 0.9289, 0.4886, 0.9289, 0.4784, 0.8538, 0.483, 0.8538, 0.4855, 0.9293, 0.483, 0.9293, 0.4933, 0.8534, 0.498, 0.8534, 0.4936, 0.9289, 0.4911, 0.9289, 0.4699, 0.8541, 0.4736, 0.8541, 0.4805, 0.9295, 0.4786, 0.9295, 0.483, 0.8538, 0.4879, 0.8538, 0.488, 0.9293, 0.4855, 0.9293, 0.498, 0.8534, 0.5024, 0.8534, 0.4958, 0.9289, 0.4936, 0.9289, 0.4736, 0.8541, 0.4779, 0.8541, 0.4827, 0.9295, 0.4805, 0.9295, 0.4879, 0.8538, 0.4927, 0.8538, 0.4905, 0.9293, 0.488, 0.9293, 0.5024, 0.8534, 0.5062, 0.8534, 0.4978, 0.9289, 0.4958, 0.9289, 0.4779, 0.8541, 0.4825, 0.8541, 0.4851, 0.9295, 0.4827, 0.9295, 0.4927, 0.8538, 0.4974, 0.8538, 0.493, 0.9293, 0.4905, 0.9293, 0.4703, 0.8542, 0.4741, 0.8542, 0.4808, 0.9297, 0.4789, 0.9297, 0.4825, 0.8541, 0.4873, 0.8541, 0.4877, 0.9295, 0.4851, 0.9295, 0.4974, 0.8538, 0.5017, 0.8538, 0.4952, 0.9293, 0.493, 0.9293, 0.4741, 0.8542, 0.4784, 0.8541, 0.483, 0.9296, 0.4808, 0.9297, 0.4873, 0.8541, 0.4922, 0.8541, 0.4902, 0.9295, 0.4877, 0.9295, 0.5017, 0.8538, 0.5055, 0.8539, 0.4972, 0.9294, 0.4952, 0.9293, 0.2145, 0.9158, 0.2145, 0.9127, 0.2151, 0.9126, 0.2151, 0.9158, 0.2139, 0.9188, 0.2145, 0.9158, 0.2151, 0.9158, 0.2145, 0.919, 0.2127, 0.9217, 0.2139, 0.9188, 0.2145, 0.919, 0.2132, 0.922, 0.2109, 0.9243, 0.2127, 0.9217, 0.2132, 0.922, 0.2114, 0.9247, 0.2087, 0.9265, 0.2109, 0.9243, 0.2114, 0.9247, 0.2091, 0.927, 0.2062, 0.9282, 0.2087, 0.9265, 0.2091, 0.927, 0.2064, 0.9288, 0.2033, 0.9294, 0.2062, 0.9282, 0.2064, 0.9288, 0.2035, 0.93, 0.2002, 0.93, 0.2033, 0.9294, 0.2035, 0.93, 0.2003, 0.9306, 0.1971, 0.93, 0.2002, 0.93, 0.2003, 0.9306, 0.197, 0.9306, 0.194, 0.9294, 0.1971, 0.93, 0.197, 0.9306, 0.1939, 0.93, 0.1912, 0.9282, 0.194, 0.9294, 0.1939, 0.93, 0.1909, 0.9288, 0.1886, 0.9265, 0.1912, 0.9282, 0.1909, 0.9288, 0.1882, 0.927, 0.1864, 0.9243, 0.1886, 0.9265, 0.1882, 0.927, 0.1859, 0.9247, 0.1846, 0.9217, 0.1864, 0.9243, 0.1859, 0.9247, 0.1841, 0.922, 0.1834, 0.9188, 0.1846, 0.9217, 0.1841, 0.922, 0.1829, 0.919, 0.1828, 0.9158, 0.1834, 0.9188, 0.1829, 0.919, 0.1822, 0.9158, 0.1828, 0.9127, 0.1828, 0.9158, 0.1822, 0.9158, 0.1822, 0.9126, 0.1834, 0.9096, 0.1828, 0.9127, 0.1822, 0.9126, 0.1829, 0.9094, 0.1846, 0.9067, 0.1834, 0.9096, 0.1829, 0.9094, 0.1841, 0.9064, 0.1864, 0.9041, 0.1846, 0.9067, 0.1841, 0.9064, 0.1859, 0.9037, 0.1886, 0.9019, 0.1864, 0.9041, 0.1859, 0.9037, 0.1882, 0.9015, 0.1912, 0.9002, 0.1886, 0.9019, 0.1882, 0.9015, 0.1909, 0.8997, 0.194, 0.899, 0.1912, 0.9002, 0.1909, 0.8997, 0.1939, 0.8984, 0.1971, 0.8984, 0.194, 0.899, 0.1939, 0.8984, 0.197, 0.8978, 0.2002, 0.8984, 0.1971, 0.8984, 0.197, 0.8978, 0.2003, 0.8978, 0.2033, 0.899, 0.2002, 0.8984, 0.2003, 0.8978, 0.2035, 0.8984, 0.2062, 0.9002, 0.2033, 0.899, 0.2035, 0.8984, 0.2064, 0.8997, 0.2087, 0.9019, 0.2062, 0.9002, 0.2064, 0.8997, 0.2091, 0.9015, 0.2109, 0.9041, 0.2087, 0.9019, 0.2091, 0.9015, 0.2114, 0.9037, 0.2127, 0.9067, 0.2109, 0.9041, 0.2114, 0.9037, 0.2132, 0.9064, 0.2139, 0.9096, 0.2127, 0.9067, 0.2132, 0.9064, 0.2145, 0.9094, 0.2145, 0.9127, 0.2139, 0.9096, 0.2145, 0.9094, 0.2151, 0.9126, 0.5544, 0.9187, 0.5569, 0.9177, 0.557, 0.9183, 0.5547, 0.9192, 0.5569, 0.9177, 0.5595, 0.9172, 0.5595, 0.9178, 0.557, 0.9183, 0.5595, 0.9172, 0.5621, 0.9172, 0.562, 0.9178, 0.5595, 0.9178, 0.5621, 0.9172, 0.5647, 0.9177, 0.5645, 0.9183, 0.562, 0.9178, 0.5647, 0.9177, 0.5671, 0.9187, 0.5668, 0.9192, 0.5645, 0.9183, 0.5671, 0.9187, 0.5693, 0.9202, 0.5689, 0.9206, 0.5668, 0.9192, 0.5693, 0.9202, 0.5712, 0.922, 0.5707, 0.9224, 0.5689, 0.9206, 0.5712, 0.922, 0.5727, 0.9242, 0.5721, 0.9245, 0.5707, 0.9224, 0.5727, 0.9242, 0.5737, 0.9267, 0.5731, 0.9268, 0.5721, 0.9245, 0.5737, 0.9267, 0.5742, 0.9293, 0.5736, 0.9293, 0.5731, 0.9268, 0.5742, 0.9293, 0.5742, 0.9319, 0.5736, 0.9318, 0.5736, 0.9293, 0.5742, 0.9319, 0.5737, 0.9345, 0.5731, 0.9343, 0.5736, 0.9318, 0.5737, 0.9345, 0.5727, 0.9369, 0.5721, 0.9366, 0.5731, 0.9343, 0.5727, 0.9369, 0.5712, 0.9391, 0.5707, 0.9387, 0.5721, 0.9366, 0.5712, 0.9391, 0.5693, 0.941, 0.5689, 0.9405, 0.5707, 0.9387, 0.5693, 0.941, 0.5671, 0.9425, 0.5668, 0.9419, 0.5689, 0.9405, 0.5671, 0.9425, 0.5647, 0.9435, 0.5645, 0.9429, 0.5668, 0.9419, 0.5647, 0.9435, 0.5621, 0.944, 0.562, 0.9434, 0.5645, 0.9429, 0.5621, 0.944, 0.5595, 0.944, 0.5595, 0.9434, 0.562, 0.9434, 0.5595, 0.944, 0.5569, 0.9435, 0.557, 0.9429, 0.5595, 0.9434, 0.5569, 0.9435, 0.5544, 0.9425, 0.5547, 0.9419, 0.557, 0.9429, 0.5544, 0.9425, 0.5522, 0.941, 0.5526, 0.9405, 0.5547, 0.9419, 0.5522, 0.941, 0.5504, 0.9391, 0.5508, 0.9387, 0.5526, 0.9405, 0.5504, 0.9391, 0.5489, 0.9369, 0.5494, 0.9366, 0.5508, 0.9387, 0.5489, 0.9369, 0.5479, 0.9345, 0.5485, 0.9343, 0.5494, 0.9366, 0.5479, 0.9345, 0.5474, 0.9319, 0.548, 0.9318, 0.5485, 0.9343, 0.5474, 0.9319, 0.5474, 0.9293, 0.548, 0.9293, 0.548, 0.9318, 0.5474, 0.9293, 0.5479, 0.9267, 0.5485, 0.9268, 0.548, 0.9293, 0.5479, 0.9267, 0.5489, 0.9242, 0.5494, 0.9245, 0.5485, 0.9268, 0.5489, 0.9242, 0.5504, 0.922, 0.5508, 0.9224, 0.5494, 0.9245, 0.5504, 0.922, 0.5522, 0.9202, 0.5526, 0.9206, 0.5508, 0.9224, 0.5522, 0.9202, 0.5544, 0.9187, 0.5547, 0.9192, 0.5526, 0.9206, 0.5748, 0.9269, 0.5738, 0.9244, 0.5759, 0.9233, 0.5771, 0.9262, 0.5753, 0.9295, 0.5748, 0.9269, 0.5771, 0.9262, 0.5777, 0.9292, 0.5753, 0.9321, 0.5753, 0.9295, 0.5777, 0.9292, 0.5777, 0.9323, 0.5748, 0.9347, 0.5753, 0.9321, 0.5777, 0.9323, 0.5771, 0.9354, 0.5738, 0.9371, 0.5748, 0.9347, 0.5771, 0.9354, 0.5759, 0.9383, 0.5723, 0.9393, 0.5738, 0.9371, 0.5759, 0.9383, 0.5742, 0.9409, 0.5704, 0.9412, 0.5723, 0.9393, 0.5742, 0.9409, 0.572, 0.9431, 0.5682, 0.9426, 0.5704, 0.9412, 0.572, 0.9431, 0.5694, 0.9448, 0.5658, 0.9437, 0.5682, 0.9426, 0.5694, 0.9448, 0.5665, 0.946, 0.5632, 0.9442, 0.5658, 0.9437, 0.5665, 0.946, 0.5635, 0.9466, 0.5606, 0.9442, 0.5632, 0.9442, 0.5635, 0.9466, 0.5603, 0.9466, 0.558, 0.9437, 0.5606, 0.9442, 0.5603, 0.9466, 0.5573, 0.946, 0.5556, 0.9426, 0.558, 0.9437, 0.5573, 0.946, 0.5544, 0.9448, 0.5534, 0.9412, 0.5556, 0.9426, 0.5544, 0.9448, 0.5518, 0.9431, 0.5515, 0.9393, 0.5534, 0.9412, 0.5518, 0.9431, 0.5496, 0.9409, 0.55, 0.9371, 0.5515, 0.9393, 0.5496, 0.9409, 0.5479, 0.9383, 0.549, 0.9347, 0.55, 0.9371, 0.5479, 0.9383, 0.5467, 0.9354, 0.5485, 0.9321, 0.549, 0.9347, 0.5467, 0.9354, 0.5461, 0.9323, 0.5485, 0.9295, 0.5485, 0.9321, 0.5461, 0.9323, 0.5461, 0.9292, 0.549, 0.9269, 0.5485, 0.9295, 0.5461, 0.9292, 0.5467, 0.9262, 0.55, 0.9244, 0.549, 0.9269, 0.5467, 0.9262, 0.5479, 0.9233, 0.5515, 0.9222, 0.55, 0.9244, 0.5479, 0.9233, 0.5496, 0.9207, 0.5534, 0.9204, 0.5515, 0.9222, 0.5496, 0.9207, 0.5518, 0.9185, 0.5556, 0.9189, 0.5534, 0.9204, 0.5518, 0.9185, 0.5544, 0.9168, 0.558, 0.9179, 0.5556, 0.9189, 0.5544, 0.9168, 0.5573, 0.9156, 0.5606, 0.9174, 0.558, 0.9179, 0.5573, 0.9156, 0.5603, 0.915, 0.5632, 0.9174, 0.5606, 0.9174, 0.5603, 0.915, 0.5635, 0.915, 0.5658, 0.9179, 0.5632, 0.9174, 0.5635, 0.915, 0.5665, 0.9156, 0.5682, 0.9189, 0.5658, 0.9179, 0.5665, 0.9156, 0.5694, 0.9168, 0.5704, 0.9204, 0.5682, 0.9189, 0.5694, 0.9168, 0.572, 0.9185, 0.5723, 0.9222, 0.5704, 0.9204, 0.572, 0.9185, 0.5742, 0.9207, 0.5738, 0.9244, 0.5723, 0.9222, 0.5742, 0.9207, 0.5759, 0.9233, 0.2383, 0.5154, 0.2383, 0.5123, 0.2469, 0.5123, 0.2469, 0.5154, 0.5538, 0.5216, 0.5538, 0.5189, 0.5623, 0.5189, 0.5623, 0.5216, 0.1814, 0.5503, 0.1814, 0.5527, 0.1729, 0.5527, 0.1729, 0.5503, 0.2383, 0.5123, 0.2383, 0.5091, 0.2469, 0.5092, 0.2469, 0.5123, 0.5538, 0.5189, 0.5538, 0.5159, 0.5623, 0.5159, 0.5623, 0.5189, 0.1814, 0.5483, 0.1814, 0.5503, 0.1729, 0.5503, 0.1729, 0.5483, 0.2383, 0.5091, 0.2383, 0.5062, 0.2469, 0.5062, 0.2469, 0.5092, 0.5538, 0.5159, 0.5538, 0.5128, 0.5623, 0.5128, 0.5623, 0.5159, 0.5398, 0.5664, 0.5398, 0.5684, 0.5313, 0.5684, 0.5312, 0.5664, 0.2383, 0.5062, 0.2384, 0.5034, 0.2469, 0.5034, 0.2469, 0.5062, 0.5538, 0.5128, 0.5538, 0.5097, 0.5623, 0.5097, 0.5623, 0.5128, 0.5398, 0.5641, 0.5398, 0.5664, 0.5312, 0.5664, 0.5312, 0.5641, 0.2384, 0.5034, 0.2384, 0.501, 0.2469, 0.501, 0.2469, 0.5034, 0.5538, 0.5097, 0.5538, 0.5067, 0.5623, 0.5067, 0.5623, 0.5097, 0.5397, 0.5616, 0.5398, 0.5641, 0.5312, 0.5641, 0.5312, 0.5616, 0.1999, 0.5728, 0.1999, 0.5748, 0.1914, 0.5748, 0.1914, 0.5728, 0.5538, 0.5067, 0.5538, 0.5039, 0.5623, 0.5039, 0.5623, 0.5067, 0.5397, 0.559, 0.5397, 0.5616, 0.5312, 0.5616, 0.5312, 0.559, 0.1999, 0.5705, 0.1999, 0.5728, 0.1914, 0.5728, 0.1914, 0.5705, 0.5538, 0.5039, 0.5538, 0.5015, 0.5623, 0.5015, 0.5623, 0.5039, 0.5397, 0.5563, 0.5397, 0.559, 0.5312, 0.559, 0.5312, 0.5563, 0.1999, 0.568, 0.1999, 0.5705, 0.1914, 0.5705, 0.1914, 0.568, 0.2384, 0.5513, 0.2384, 0.5489, 0.2469, 0.5489, 0.2469, 0.5513, 0.5398, 0.5538, 0.5397, 0.5563, 0.5312, 0.5563, 0.5312, 0.5538, 0.1999, 0.5654, 0.1999, 0.568, 0.1914, 0.568, 0.1914, 0.5654, 0.2384, 0.5489, 0.2383, 0.5462, 0.2469, 0.5462, 0.2469, 0.5489, 0.5398, 0.5515, 0.5398, 0.5538, 0.5312, 0.5538, 0.5312, 0.5515, 0.1999, 0.5628, 0.1999, 0.5654, 0.1914, 0.5654, 0.1914, 0.5628, 0.2383, 0.5462, 0.2383, 0.5432, 0.2469, 0.5432, 0.2469, 0.5462, 0.5398, 0.5494, 0.5398, 0.5515, 0.5312, 0.5515, 0.5313, 0.5494, 0.1999, 0.5602, 0.1999, 0.5628, 0.1914, 0.5628, 0.1914, 0.5602, 0.2383, 0.5432, 0.2383, 0.5401, 0.2469, 0.5401, 0.2469, 0.5432, 0.4926, 0.9398, 0.4926, 0.9389, 0.495, 0.9387, 0.495, 0.94, 0.4925, 0.9406, 0.4926, 0.9398, 0.495, 0.94, 0.4947, 0.9413, 0.4921, 0.9414, 0.4925, 0.9406, 0.4947, 0.9413, 0.4942, 0.9425, 0.4917, 0.9421, 0.4921, 0.9414, 0.4942, 0.9425, 0.4935, 0.9436, 0.4911, 0.9427, 0.4917, 0.9421, 0.4935, 0.9436, 0.4925, 0.9445, 0.4904, 0.9432, 0.4911, 0.9427, 0.4925, 0.9445, 0.4915, 0.9452, 0.4896, 0.9435, 0.4904, 0.9432, 0.4915, 0.9452, 0.4902, 0.9457, 0.4887, 0.9437, 0.4896, 0.9435, 0.4902, 0.9457, 0.489, 0.946, 0.4879, 0.9437, 0.4887, 0.9437, 0.489, 0.946, 0.4876, 0.946, 0.487, 0.9435, 0.4879, 0.9437, 0.4876, 0.946, 0.4864, 0.9457, 0.4863, 0.9432, 0.487, 0.9435, 0.4864, 0.9457, 0.4852, 0.9452, 0.4855, 0.9427, 0.4863, 0.9432, 0.4852, 0.9452, 0.4841, 0.9445, 0.4849, 0.9421, 0.4855, 0.9427, 0.4841, 0.9445, 0.4831, 0.9436, 0.4845, 0.9414, 0.4849, 0.9421, 0.4831, 0.9436, 0.4824, 0.9425, 0.4841, 0.9406, 0.4845, 0.9414, 0.4824, 0.9425, 0.4819, 0.9413, 0.484, 0.9398, 0.4841, 0.9406, 0.4819, 0.9413, 0.4816, 0.94, 0.484, 0.9389, 0.484, 0.9398, 0.4816, 0.94, 0.4816, 0.9387, 0.4841, 0.9381, 0.484, 0.9389, 0.4816, 0.9387, 0.4819, 0.9374, 0.4845, 0.9373, 0.4841, 0.9381, 0.4819, 0.9374, 0.4824, 0.9362, 0.4849, 0.9366, 0.4845, 0.9373, 0.4824, 0.9362, 0.4831, 0.9351, 0.4855, 0.936, 0.4849, 0.9366, 0.4831, 0.9351, 0.4841, 0.9342, 0.4863, 0.9355, 0.4855, 0.936, 0.4841, 0.9342, 0.4852, 0.9335, 0.487, 0.9352, 0.4863, 0.9355, 0.4852, 0.9335, 0.4864, 0.933, 0.4879, 0.935, 0.487, 0.9352, 0.4864, 0.933, 0.4876, 0.9327, 0.4887, 0.935, 0.4879, 0.935, 0.4876, 0.9327, 0.489, 0.9327, 0.4896, 0.9352, 0.4887, 0.935, 0.489, 0.9327, 0.4902, 0.933, 0.4904, 0.9355, 0.4896, 0.9352, 0.4902, 0.933, 0.4915, 0.9335, 0.4911, 0.936, 0.4904, 0.9355, 0.4915, 0.9335, 0.4925, 0.9342, 0.4917, 0.9366, 0.4911, 0.936, 0.4925, 0.9342, 0.4935, 0.9351, 0.4921, 0.9373, 0.4917, 0.9366, 0.4935, 0.9351, 0.4942, 0.9362, 0.4925, 0.9381, 0.4921, 0.9373, 0.4942, 0.9362, 0.4947, 0.9374, 0.4926, 0.9389, 0.4925, 0.9381, 0.4947, 0.9374, 0.495, 0.9387, 0.5121, 0.9437, 0.5096, 0.9437, 0.5096, 0.8806, 0.5121, 0.8807, 0.1364, 0.7354, 0.1364, 0.634, 0.1394, 0.634, 0.1394, 0.7354, 0.1329, 0.7354, 0.1329, 0.634, 0.1364, 0.634, 0.1364, 0.7354, 0.1291, 0.7354, 0.1291, 0.634, 0.1329, 0.634, 0.1329, 0.7354, 0.1252, 0.7354, 0.1252, 0.634, 0.1291, 0.634, 0.1291, 0.7354, 0.1212, 0.7354, 0.1212, 0.634, 0.1252, 0.634, 0.1252, 0.7354, 0.1174, 0.7354, 0.1174, 0.634, 0.1212, 0.634, 0.1212, 0.7354, 0.1138, 0.7354, 0.1138, 0.634, 0.1174, 0.634, 0.1174, 0.7354, 0.1107, 0.7354, 0.1107, 0.634, 0.1138, 0.634, 0.1138, 0.7354, 0.02945, 0.7354, 0.02945, 0.634, 0.0325, 0.634, 0.0325, 0.7354, 0.02596, 0.7354, 0.02596, 0.634, 0.02945, 0.634, 0.02945, 0.7354, 0.02216, 0.7354, 0.02216, 0.634, 0.02596, 0.634, 0.02596, 0.7354, 0.0182, 0.7354, 0.0182, 0.634, 0.02216, 0.634, 0.02216, 0.7354, 0.01423, 0.7354, 0.01423, 0.634, 0.0182, 0.634, 0.0182, 0.7354, 0.0104, 0.7354, 0.0104, 0.634, 0.01423, 0.634, 0.01423, 0.7354, 0.006868, 0.7354, 0.006868, 0.634, 0.0104, 0.634, 0.0104, 0.7354, 0.003759, 0.7354, 0.003759, 0.634, 0.006868, 0.634, 0.006868, 0.7354, 0.1007, 0.7354, 0.1007, 0.634, 0.1038, 0.634, 0.1038, 0.7354, 0.09723, 0.7354, 0.09723, 0.634, 0.1007, 0.634, 0.1007, 0.7354, 0.09343, 0.7354, 0.09343, 0.634, 0.09723, 0.634, 0.09723, 0.7354, 0.08947, 0.7354, 0.08947, 0.634, 0.09343, 0.634, 0.09343, 0.7354, 0.0855, 0.7354, 0.0855, 0.634, 0.08947, 0.634, 0.08947, 0.7354, 0.08167, 0.7354, 0.08167, 0.634, 0.0855, 0.634, 0.0855, 0.7354, 0.07814, 0.7354, 0.07814, 0.634, 0.08167, 0.634, 0.08167, 0.7354, 0.07503, 0.7354, 0.07503, 0.634, 0.07814, 0.634, 0.07814, 0.7354, 0.06508, 0.7354, 0.06508, 0.634, 0.06813, 0.634, 0.06813, 0.7354, 0.06159, 0.7354, 0.06159, 0.634, 0.06508, 0.634, 0.06508, 0.7354, 0.05779, 0.7354, 0.05779, 0.634, 0.06159, 0.634, 0.06159, 0.7354, 0.05383, 0.7354, 0.05383, 0.634, 0.05779, 0.634, 0.05779, 0.7354, 0.04986, 0.7354, 0.04986, 0.634, 0.05383, 0.634, 0.05383, 0.7354, 0.04604, 0.7354, 0.04604, 0.634, 0.04986, 0.634, 0.04986, 0.7354, 0.0425, 0.7354, 0.0425, 0.634, 0.04604, 0.634, 0.04604, 0.7354, 0.03939, 0.7354, 0.03939, 0.634, 0.0425, 0.634, 0.0425, 0.7354, 0.1364, 0.634, 0.1364, 0.5911, 0.1394, 0.5911, 0.1394, 0.634, 0.1329, 0.634, 0.1329, 0.5911, 0.1364, 0.5911, 0.1364, 0.634, 0.1291, 0.634, 0.1291, 0.5911, 0.1329, 0.5911, 0.1329, 0.634, 0.1252, 0.634, 0.1252, 0.5911, 0.1291, 0.5911, 0.1291, 0.634, 0.2113, 0.8837, 0.2113, 0.8408, 0.1834, 0.8725, 0.1834, 0.8819, 0.1174, 0.634, 0.1174, 0.5911, 0.1212, 0.5911, 0.1212, 0.634, 0.1138, 0.634, 0.1138, 0.5911, 0.1174, 0.5911, 0.1174, 0.634, 0.1107, 0.634, 0.1107, 0.5911, 0.1138, 0.5911, 0.1138, 0.634, 0.02945, 0.634, 0.02945, 0.5911, 0.0325, 0.5911, 0.0325, 0.634, 0.02596, 0.634, 0.02596, 0.5911, 0.02945, 0.5911, 0.02945, 0.634, 0.02216, 0.634, 0.02216, 0.5911, 0.02596, 0.5911, 0.02596, 0.634, 0.0182, 0.634, 0.0182, 0.5911, 0.02216, 0.5911, 0.02216, 0.634, 0.0182, 0.634, 0.01423, 0.634, 0.01398, 0.6026, 0.0104, 0.634, 0.0104, 0.5911, 0.01423, 0.5911, 0.01423, 0.634, 0.006868, 0.634, 0.006868, 0.5911, 0.0104, 0.5911, 0.0104, 0.634, 0.003759, 0.634, 0.003759, 0.5911, 0.006868, 0.5911, 0.006868, 0.634, 0.1007, 0.634, 0.1007, 0.5911, 0.1038, 0.5911, 0.1038, 0.634, 0.09723, 0.634, 0.09723, 0.5911, 0.1007, 0.5911, 0.1007, 0.634, 0.09343, 0.634, 0.09343, 0.5911, 0.09723, 0.5911, 0.09723, 0.634, 0.08947, 0.634, 0.08947, 0.5911, 0.09343, 0.5911, 0.09343, 0.634, 0.2368, 0.5298, 0.2324, 0.5298, 0.2346, 0.5016, 0.08167, 0.634, 0.08167, 0.5911, 0.0855, 0.5911, 0.0855, 0.634, 0.07814, 0.634, 0.07814, 0.5911, 0.08167, 0.5911, 0.08167, 0.634, 0.07503, 0.634, 0.07503, 0.5911, 0.07814, 0.5911, 0.07814, 0.634, 0.06508, 0.634, 0.06508, 0.5911, 0.06813, 0.5911, 0.06813, 0.634, 0.06159, 0.634, 0.06159, 0.5911, 0.06508, 0.5911, 0.06508, 0.634, 0.05779, 0.634, 0.05779, 0.5911, 0.06159, 0.5911, 0.06159, 0.634, 0.05383, 0.634, 0.05383, 0.5911, 0.05779, 0.5911, 0.05779, 0.634, 0.2117, 0.8834, 0.2117, 0.8405, 0.1838, 0.8722, 0.1838, 0.8817, 0.04604, 0.634, 0.04604, 0.5911, 0.04986, 0.5911, 0.04986, 0.634, 0.0425, 0.634, 0.0425, 0.5911, 0.04604, 0.5911, 0.04604, 0.634, 0.03939, 0.634, 0.03939, 0.5911, 0.0425, 0.5911, 0.0425, 0.634, 0.1364, 0.3725, 0.1364, 0.08764, 0.1394, 0.08764, 0.1394, 0.3725, 0.1329, 0.3725, 0.1329, 0.08765, 0.1364, 0.08764, 0.1364, 0.3725, 0.1291, 0.3725, 0.1291, 0.08765, 0.1329, 0.08765, 0.1329, 0.3725, 0.1252, 0.3725, 0.1252, 0.08765, 0.1291, 0.08765, 0.1291, 0.3725, 0.4401, 0.03123, 0.4401, 0.316, 0.3646, 0.316, 0.3646, 0.2599, 0.1174, 0.3725, 0.1174, 0.08765, 0.1212, 0.08765, 0.1212, 0.3725, 0.1138, 0.3725, 0.1138, 0.08765, 0.1174, 0.08765, 0.1174, 0.3725, 0.1107, 0.3725, 0.1107, 0.08764, 0.1138, 0.08765, 0.1138, 0.3725, 0.02945, 0.3725, 0.02945, 0.08767, 0.0325, 0.08765, 0.0325, 0.3725, 0.02596, 0.3725, 0.02596, 0.08769, 0.02945, 0.08767, 0.02945, 0.3725, 0.02216, 0.3725, 0.02216, 0.0877, 0.02596, 0.08769, 0.02596, 0.3725, 0.0182, 0.3725, 0.0182, 0.0877, 0.02216, 0.0877, 0.02216, 0.3725, 0.4406, 0.3155, 0.4406, 0.03071, 0.3653, 0.2594, 0.3653, 0.3155, 0.0104, 0.3725, 0.0104, 0.08769, 0.01423, 0.0877, 0.01423, 0.3725, 0.006868, 0.3725, 0.006868, 0.08767, 0.0104, 0.08769, 0.0104, 0.3725, 0.003759, 0.3725, 0.003759, 0.08765, 0.006868, 0.08767, 0.006868, 0.3725, 0.1007, 0.3725, 0.1007, 0.08767, 0.1038, 0.08765, 0.1038, 0.3725, 0.09723, 0.3725, 0.09723, 0.08769, 0.1007, 0.08767, 0.1007, 0.3725, 0.09343, 0.3725, 0.09343, 0.0877, 0.09723, 0.08769, 0.09723, 0.3725, 0.08947, 0.3725, 0.08947, 0.0877, 0.09343, 0.0877, 0.09343, 0.3725, 0.5743, 0.5443, 0.57, 0.5443, 0.5721, 0.4687, 0.08167, 0.3725, 0.08167, 0.08769, 0.0855, 0.0877, 0.0855, 0.3725, 0.07814, 0.3725, 0.07814, 0.08767, 0.08167, 0.08769, 0.08167, 0.3725, 0.07503, 0.3725, 0.07503, 0.08765, 0.07814, 0.08767, 0.07814, 0.3725, 0.06508, 0.3725, 0.06508, 0.08767, 0.06813, 0.08765, 0.06813, 0.3725, 0.06159, 0.3725, 0.06159, 0.08769, 0.06508, 0.08767, 0.06508, 0.3725, 0.05779, 0.3725, 0.05779, 0.0877, 0.06159, 0.08769, 0.06159, 0.3725, 0.05383, 0.3725, 0.05383, 0.0877, 0.05779, 0.0877, 0.05779, 0.3725, 0.4408, 0.03162, 0.4408, 0.3164, 0.3652, 0.3164, 0.3652, 0.2603, 0.04604, 0.3725, 0.04604, 0.08769, 0.04986, 0.0877, 0.04986, 0.3725, 0.0425, 0.3725, 0.0425, 0.08767, 0.04604, 0.08769, 0.04604, 0.3725, 0.03939, 0.3725, 0.03939, 0.08765, 0.0425, 0.08767, 0.0425, 0.3725, 0.995, 0.9164, 0.8201, 0.9164, 0.8201, 0.9139, 0.995, 0.9139, 0.995, 0.9139, 0.8201, 0.9139, 0.8202, 0.9111, 0.995, 0.9111, 0.995, 0.9111, 0.8202, 0.9111, 0.8202, 0.908, 0.995, 0.908, 0.995, 0.908, 0.8202, 0.908, 0.8202, 0.9049, 0.9951, 0.9049, 0.9951, 0.9049, 0.8202, 0.9049, 0.8202, 0.9017, 0.995, 0.9017, 0.995, 0.9017, 0.8202, 0.9017, 0.8202, 0.8986, 0.995, 0.8986, 0.995, 0.8986, 0.8202, 0.8986, 0.8201, 0.8959, 0.995, 0.8959, 0.995, 0.8959, 0.8201, 0.8959, 0.8201, 0.8934, 0.995, 0.8934, 0.995, 0.8879, 0.8201, 0.8879, 0.8201, 0.8854, 0.995, 0.8854, 0.995, 0.8854, 0.8201, 0.8854, 0.8202, 0.8826, 0.995, 0.8826, 0.995, 0.8826, 0.8202, 0.8826, 0.8202, 0.8795, 0.995, 0.8795, 0.995, 0.8795, 0.8202, 0.8795, 0.8202, 0.8764, 0.9951, 0.8764, 0.9951, 0.8764, 0.8202, 0.8764, 0.8202, 0.8732, 0.995, 0.8732, 0.995, 0.8732, 0.8202, 0.8732, 0.8202, 0.8701, 0.995, 0.8701, 0.995, 0.8701, 0.8202, 0.8701, 0.8201, 0.8674, 0.995, 0.8674, 0.9494, 0.004428, 0.9494, 0.2328, 0.9462, 0.2328, 0.9462, 0.004428, 0.9462, 0.004428, 0.9462, 0.2328, 0.943, 0.2328, 0.943, 0.004428, 0.943, 0.004428, 0.943, 0.2328, 0.9398, 0.2328, 0.9398, 0.004428, 0.9398, 0.004428, 0.9398, 0.2328, 0.9366, 0.2328, 0.9366, 0.004428, 0.9366, 0.004428, 0.9366, 0.2328, 0.9334, 0.2328, 0.9334, 0.004428, 0.9334, 0.004428, 0.9334, 0.2328, 0.9302, 0.2328, 0.9302, 0.004428, 0.9302, 0.004428, 0.9302, 0.2328, 0.927, 0.2328, 0.927, 0.004428, 0.927, 0.004428, 0.927, 0.2328, 0.9237, 0.2328, 0.9237, 0.004428, 0.9237, 0.004428, 0.9237, 0.2328, 0.9205, 0.2328, 0.9205, 0.004428, 0.9205, 0.004428, 0.9205, 0.2328, 0.9173, 0.2328, 0.9173, 0.004428, 0.9173, 0.004428, 0.9173, 0.2328, 0.9141, 0.2328, 0.9141, 0.004428, 0.9141, 0.004428, 0.9141, 0.2328, 0.9109, 0.2328, 0.9109, 0.004428, 0.9109, 0.004428, 0.9109, 0.2328, 0.9077, 0.2328, 0.9077, 0.004428, 0.9077, 0.004428, 0.9077, 0.2328, 0.9045, 0.2328, 0.9045, 0.004428, 0.9045, 0.004428, 0.9045, 0.2328, 0.9013, 0.2328, 0.9013, 0.004428, 0.9013, 0.004428, 0.9013, 0.2328, 0.8981, 0.2328, 0.8981, 0.004428, 0.8981, 0.004428, 0.8981, 0.2328, 0.8949, 0.2328, 0.8949, 0.004428, 0.4398, 0.03251, 0.4398, 0.3173, 0.3642, 0.3173, 0.3642, 0.2612, 0.08947, 0.3725, 0.0855, 0.3725, 0.08148, 0.1444, 0.4401, 0.3153, 0.4401, 0.03048, 0.365, 0.2593, 0.365, 0.3154, 0.5706, 0.3624, 0.575, 0.3623, 0.575, 0.438, 0.4412, 0.02906, 0.4412, 0.3139, 0.3656, 0.3138, 0.3656, 0.2577, 0.0182, 0.3725, 0.01423, 0.3725, 0.01021, 0.1444, 0.05383, 0.3725, 0.04986, 0.3725, 0.04584, 0.1444, 0.5753, 0.4688, 0.5797, 0.4687, 0.5797, 0.5443, 0.4401, 0.3153, 0.4401, 0.03053, 0.3649, 0.2593, 0.3649, 0.3154, 0.1252, 0.3725, 0.1212, 0.3725, 0.1182, 0.1439, 0.5653, 0.3624, 0.5696, 0.3623, 0.5696, 0.438, 0.4395, 0.3153, 0.4395, 0.03048, 0.3643, 0.2593, 0.3643, 0.3154, 0.2116, 0.8407, 0.2116, 0.8836, 0.1834, 0.8819, 0.1834, 0.8724, 0.2112, 0.8843, 0.2112, 0.8414, 0.1833, 0.8731, 0.1833, 0.8826, 0.08947, 0.634, 0.0855, 0.634, 0.08525, 0.6026, 0.05383, 0.634, 0.04986, 0.634, 0.04961, 0.6026, 0.2116, 0.841, 0.2116, 0.8839, 0.1834, 0.8821, 0.1834, 0.8727, 0.2368, 0.5647, 0.2324, 0.5647, 0.2346, 0.5365, 0.2118, 0.8409, 0.2118, 0.8838, 0.1836, 0.882, 0.1836, 0.8726, 0.1252, 0.634, 0.1212, 0.634, 0.1214, 0.6024, 0.1873, 0.5775, 0.183, 0.5775, 0.1852, 0.5494, 0.2112, 0.884, 0.2112, 0.8411, 0.1833, 0.8727, 0.1833, 0.8822, 0.5638, 0.5304, 0.5682, 0.5301, 0.5682, 0.5583, 0.2119, 0.8412, 0.2119, 0.8841, 0.1836, 0.8823, 0.1836, 0.8728, 0.4746, 0.9381, 0.4746, 0.939, 0.4745, 0.9398, 0.4741, 0.9406, 0.4737, 0.9413, 0.4731, 0.9419, 0.4724, 0.9424, 0.4716, 0.9427, 0.4707, 0.9429, 0.4699, 0.9429, 0.4691, 0.9427, 0.4683, 0.9424, 0.4676, 0.9419, 0.467, 0.9413, 0.4665, 0.9406, 0.4662, 0.9398, 0.466, 0.939, 0.466, 0.9381, 0.4662, 0.9373, 0.4665, 0.9365, 0.467, 0.9358, 0.4676, 0.9352, 0.4683, 0.9347, 0.4691, 0.9344, 0.4699, 0.9342, 0.4707, 0.9342, 0.4716, 0.9344, 0.4724, 0.9347, 0.4731, 0.9352, 0.4737, 0.9358, 0.4741, 0.9365, 0.4745, 0.9373, 0.5251, 0.9439, 0.5226, 0.9439, 0.5226, 0.8808, 0.5251, 0.8808, 0.5164, 0.9443, 0.5136, 0.9443, 0.5136, 0.8812, 0.5164, 0.8812, 0.5096, 0.9437, 0.5074, 0.9437, 0.5074, 0.8806, 0.5096, 0.8806, 0.5226, 0.9439, 0.52, 0.9439, 0.52, 0.8808, 0.5226, 0.8808, 0.5136, 0.9443, 0.5109, 0.9443, 0.5109, 0.8812, 0.5136, 0.8812, 0.5268, 0.9441, 0.5246, 0.9441, 0.5246, 0.881, 0.5268, 0.881, 0.52, 0.9439, 0.5172, 0.9439, 0.5172, 0.8808, 0.52, 0.8808, 0.5109, 0.9443, 0.5084, 0.9443, 0.5084, 0.8812, 0.5109, 0.8812, 0.5246, 0.9441, 0.5222, 0.9441, 0.5222, 0.8811, 0.5246, 0.881, 0.5172, 0.9439, 0.5144, 0.9439, 0.5144, 0.8808, 0.5172, 0.8808, 0.5084, 0.9443, 0.5062, 0.9443, 0.5062, 0.8812, 0.5084, 0.8812, 0.5222, 0.9441, 0.5196, 0.9441, 0.5196, 0.8811, 0.5222, 0.8811, 0.5144, 0.9439, 0.5117, 0.9439, 0.5117, 0.8808, 0.5144, 0.8808, 0.5196, 0.9441, 0.5168, 0.9441, 0.5168, 0.8811, 0.5196, 0.8811, 0.5117, 0.9439, 0.5093, 0.9439, 0.5093, 0.8808, 0.5117, 0.8808, 0.5168, 0.9441, 0.514, 0.9441, 0.514, 0.8811, 0.5168, 0.8811, 0.5093, 0.9439, 0.5071, 0.9439, 0.5071, 0.8808, 0.5093, 0.8808, 0.514, 0.9441, 0.5113, 0.9441, 0.5113, 0.8811, 0.514, 0.8811, 0.5276, 0.9437, 0.5255, 0.9437, 0.5255, 0.8806, 0.5276, 0.8806, 0.5113, 0.9441, 0.5088, 0.9441, 0.5088, 0.881, 0.5113, 0.8811, 0.5255, 0.9437, 0.523, 0.9437, 0.523, 0.8807, 0.5255, 0.8806, 0.5088, 0.9441, 0.5066, 0.9441, 0.5066, 0.881, 0.5088, 0.881, 0.523, 0.9437, 0.5203, 0.9437, 0.5203, 0.8807, 0.523, 0.8807, 0.5264, 0.9443, 0.5243, 0.9443, 0.5243, 0.8812, 0.5264, 0.8812, 0.5203, 0.9437, 0.5176, 0.9437, 0.5176, 0.8807, 0.5203, 0.8807, 0.5243, 0.9443, 0.5218, 0.9443, 0.5218, 0.8812, 0.5243, 0.8812, 0.5176, 0.9437, 0.5148, 0.9437, 0.5148, 0.8807, 0.5176, 0.8807, 0.5218, 0.9443, 0.5191, 0.9443, 0.5191, 0.8812, 0.5218, 0.8812, 0.5148, 0.9437, 0.5121, 0.9437, 0.5121, 0.8807, 0.5148, 0.8807, 0.5272, 0.9438, 0.5251, 0.9439, 0.5251, 0.8808, 0.5272, 0.8808, 0.5191, 0.9443, 0.5164, 0.9443, 0.5164, 0.8812, 0.5191, 0.8812, 0.5556, 0.836, 0.5594, 0.836, 0.5514, 0.9095, 0.5589, 0.8357, 0.5624, 0.8357, 0.5509, 0.9092, 0.5624, 0.8357, 0.5655, 0.8357, 0.5509, 0.9092, 0.5403, 0.836, 0.5438, 0.836, 0.5514, 0.9095, 0.5433, 0.8357, 0.5472, 0.8357, 0.5509, 0.9092, 0.5472, 0.8357, 0.5512, 0.8357, 0.5509, 0.9092, 0.5517, 0.836, 0.5556, 0.836, 0.5511, 0.9096, 0.5594, 0.836, 0.5629, 0.836, 0.5514, 0.9095, 0.5624, 0.8357, 0.5654, 0.8357, 0.5509, 0.9092, 0.5371, 0.836, 0.5403, 0.836, 0.5511, 0.9096, 0.5438, 0.836, 0.5476, 0.836, 0.5514, 0.9095, 0.5472, 0.8357, 0.5511, 0.8357, 0.5509, 0.9092, 0.5512, 0.8357, 0.5551, 0.8357, 0.5509, 0.9092, 0.5556, 0.836, 0.5594, 0.836, 0.5511, 0.9096, 0.5629, 0.836, 0.5659, 0.836, 0.5514, 0.9095, 0.5367, 0.8357, 0.5398, 0.8357, 0.5509, 0.9092, 0.5403, 0.836, 0.5439, 0.836, 0.5511, 0.9096, 0.5476, 0.836, 0.5516, 0.836, 0.5514, 0.9095, 0.5511, 0.8357, 0.5551, 0.8357, 0.5509, 0.9092, 0.5551, 0.8357, 0.5589, 0.8357, 0.5509, 0.9092, 0.5594, 0.836, 0.5629, 0.836, 0.5511, 0.9096, 0.5367, 0.8357, 0.5398, 0.8357, 0.5509, 0.9092, 0.5398, 0.8357, 0.5434, 0.8357, 0.5509, 0.9092, 0.5439, 0.836, 0.5477, 0.836, 0.5511, 0.9096, 0.5516, 0.836, 0.5556, 0.836, 0.5514, 0.9095, 0.5551, 0.8357, 0.5589, 0.8357, 0.5509, 0.9092, 0.5589, 0.8357, 0.5624, 0.8357, 0.5509, 0.9092, 0.5372, 0.836, 0.5403, 0.836, 0.5514, 0.9095, 0.5629, 0.836, 0.5659, 0.836, 0.5511, 0.9096, 0.5398, 0.8357, 0.5433, 0.8357, 0.5509, 0.9092, 0.5434, 0.8357, 0.5472, 0.8357, 0.5509, 0.9092, 0.5477, 0.836, 0.5517, 0.836, 0.5511, 0.9096])
me_cylinder.materials.append(mat_r40r)
me_cylinder.use_remesh_preserve_volume = False
me_cylinder.use_remesh_preserve_attributes = False
me_cylinder.use_mirror_vertex_groups = False
me_cylinder.update()

# ---- objects
ob_r_40r = bpy.data.objects.new('R-40R', me_cylinder)

# ---- transforms, parenting, visibility, modifiers, constraints
ob_r_40r.location = (-8.482e-09, 0.0, 0.0)
ob_r_40r.scale = (0.1649, 0.1649, 0.1649)
ob_r_40r.lineart.crease_threshold = 0.0

# ---- collection membership
col_collection.objects.link(ob_r_40r)

# ---- scene / render settings (as saved in the file)
scene.frame_start = 1; scene.frame_end = 250; scene.frame_set(1)
scene.render.engine = 'BLENDER_EEVEE_NEXT'
scene.cycles.use_denoising = False
scene.cycles.samples = 128
scene.cycles.sampling_pattern = 'TABULATED_SOBOL'
scene.cycles.use_adaptive_sampling = False
scene.cycles.use_light_tree = False
scene.view_settings.view_transform = 'Filmic'
bpy.context.view_layer.update()

# ---- added for rendering (the .blend has no active camera and no usable light): camera, sun
cam_auto = bpy.data.cameras.new('AutoCamera')
cam_auto.lens = 50.0
cam_auto.sensor_width = 36.0
cam_auto.clip_end = 1000.0
ob_auto_camera = bpy.data.objects.new('AutoCamera', cam_auto)
scene.collection.objects.link(ob_auto_camera)
ob_auto_camera.location = (5.97728, -7.17274, 4.61138)
ob_auto_camera.rotation_euler = (1.09748, -7.21219e-08, 0.694738)
scene.camera = ob_auto_camera
light_auto_sun = bpy.data.lights.new('AutoSun', 'SUN')
light_auto_sun.energy = 3.0
light_auto_sun.angle = 0.0523599
ob_auto_sun = bpy.data.objects.new('AutoSun', light_auto_sun)
scene.collection.objects.link(ob_auto_sun)
ob_auto_sun.rotation_euler = (0.872665, 0.174533, 0.523599)
bpy.context.view_layer.update()
